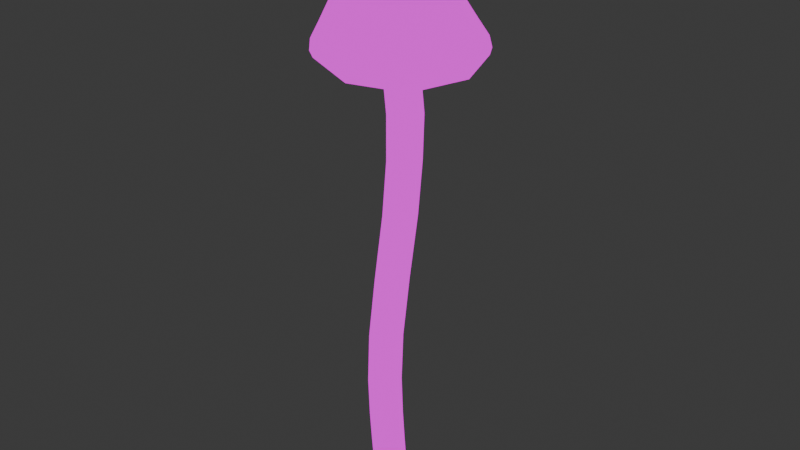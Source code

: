 # Source: BluePinkgill_small.blend  (saved by Blender 4.1.24; exported with 4.5.12 LTS)
import bpy
from mathutils import Matrix  # noqa: F401  (used for matrix-valued properties, if any)

bpy.ops.wm.read_factory_settings(use_empty=True)
scene = bpy.context.scene
scene.name = 'Scene'

# ---- collections
col_collection = bpy.data.collections.new('Collection'); scene.collection.children.link(col_collection)

# ---- images (referenced by path relative to the original .blend; pixels are not part of the script)
import os
ASSET_DIR = os.environ.get("B2B_ASSET_DIR", "")  # directory of the original .blend (textures are referenced by path, not embedded)
HERE = os.path.dirname(os.path.abspath(__file__))  # packed textures are extracted next to this script under _unpacked/

def load_image(name, relpath, width, height, colorspace="sRGB"):
    """Load a texture the original file referenced (path relative to the .blend, or extracted next to this script)."""
    p = next((c for c in (os.path.join(HERE, relpath), os.path.join(ASSET_DIR, relpath)) if relpath and os.path.exists(c)), "")
    if p:
        img = bpy.data.images.load(p, check_existing=True)
        img.name = name
    else:  # same state as the original file: an image datablock whose file is absent (Cycles renders it pink)
        img = bpy.data.images.new(name, width, height)
        img.source = "FILE"
        img.filepath = "//" + (relpath or name)
    img.colorspace_settings.name = colorspace
    return img
img_img_9047_png = load_image('IMG_9047.PNG', 'IMG_9047.PNG', 1024, 1024, 'sRGB')

# ---- materials (node trees are filled in below, after node groups)
mat_material = bpy.data.materials.new('Material')
mat_material.alpha_threshold = 0.0
mat_material.use_transparent_shadow = False
mat_material.roughness = 0.5
mat_material.line_color = (0.0, 0.0, 0.0, 1.0)

# ---- material node trees
mat_material.use_nodes = True; mat_material.node_tree.nodes.clear()
_N = mat_material.node_tree.nodes; _L = mat_material.node_tree.links
n0 = _N.new('ShaderNodeOutputMaterial'); n0.name = 'Material Output'; n0.location = (319, 258)
n1 = _N.new('ShaderNodeEmission'); n1.name = 'Emission'; n1.location = (29, 258)
n2 = _N.new('ShaderNodeTexImage'); n2.name = 'Image Texture'; n2.location = (-261, 264)
n2.image = img_img_9047_png
_L.new(n1.outputs[0], n0.inputs[0])
_L.new(n2.outputs[0], n1.inputs[0])
n0.is_active_output = True

# ---- world
world_world = bpy.data.worlds.new('World'); scene.world = world_world
world_world.use_nodes = True; world_world.node_tree.nodes.clear()
_N = world_world.node_tree.nodes; _L = world_world.node_tree.links
n0 = _N.new('ShaderNodeOutputWorld'); n0.name = 'World Output'; n0.location = (300, 300)
n1 = _N.new('ShaderNodeBackground'); n1.name = 'Background'; n1.location = (10, 300)
n1.inputs[0].default_value = (0.05088, 0.05088, 0.05088, 1.0)
_L.new(n1.outputs[0], n0.inputs[0])
n0.is_active_output = True
world_world.color = (0.05088, 0.05088, 0.05088)
world_world.use_sun_shadow = False
world_world.sun_shadow_jitter_overblur = 0.0

# ---- meshes
me_cube_003 = bpy.data.meshes.new('Cube.003')
me_cube_003.from_pydata([(0.0619, -0.8365, 5.275), (-0.3134, -0.3655, 6.223), (0.03918, -0.7473, 5.468), (-0.3078, 0.376, 6.222), (0.8164, 0.05196, 5.468), (0.3644, -0.364, 6.224), (0.0779, 0.8917, 5.523), (0.4004, 0.3817, 6.223), (-0.8037, 0.03894, 5.58), (-0.402, -0.4308, 5.861), (-0.3842, 0.006603, 6.304), (-0.3964, 0.4715, 5.866), (0.5793, -0.5271, 5.444), (0.05052, 0.4559, 6.304), (0.4758, 0.4831, 5.855), (0.6322, 0.6488, 5.501), (0.4657, 0.01101, 6.307), (0.4196, -0.4268, 5.831), (-0.5268, 0.6312, 5.536), (0.02794, -0.4503, 6.307), (-0.5846, 0.02348, 5.885), (0.05105, 0.6554, 5.863), (0.6097, 0.03137, 5.842), (0.01032, -0.6018, 5.842), (-0.5303, -0.5337, 5.522), (0.06474, 0.0001781, 6.736), (0.9479, 0.06031, 5.275), (0.09524, 1.031, 5.34), (-0.9217, 0.04639, 5.409), (0.6826, -0.5895, 5.245), (0.722, 0.7391, 5.31), (-0.5987, 0.7244, 5.35), (-0.604, -0.5964, 5.334), (0.07331, -0.8479, 5.14), (0.9833, 0.06683, 5.14), (0.1037, 1.072, 5.206), (-0.9443, 0.05386, 5.278), (0.7147, -0.5961, 5.111), (0.7453, 0.7647, 5.175), (-0.6111, 0.7534, 5.216), (-0.6179, -0.6025, 5.199), (0.07777, -0.8114, 5.057), (0.9593, 0.07268, 5.057), (0.1067, 1.051, 5.122), (-0.9114, 0.06048, 5.193), (0.7013, -0.5682, 5.03), (0.728, 0.7519, 5.092), (-0.5888, 0.7423, 5.135), (-0.5965, -0.5743, 5.117), (0.07614, -0.7709, 5.066), (0.9173, 0.07387, 5.066), (0.1058, 1.011, 5.131), (-0.8709, 0.06143, 5.202), (0.6705, -0.5384, 5.039), (0.6989, 0.7258, 5.102), (-0.5616, 0.7151, 5.147), (-0.5696, -0.5448, 5.129), (0.01169, -0.1575, 5.63), (0.2007, 0.04323, 5.629), (0.03287, 0.245, 5.647), (-0.1695, 0.0371, 5.657), (0.1437, -0.1024, 5.623), (0.1623, 0.1908, 5.638), (-0.1092, 0.1853, 5.655), (-0.1212, -0.1057, 5.647), (0.1281, 0.03676, 0.5695), (0.1522, 0.07478, -0.1587), (0.1281, -0.2507, 0.5695), (0.1522, -0.2127, -0.1587), (-0.1593, 0.03676, 0.5695), (-0.1353, 0.07478, -0.1587), (-0.1593, -0.2507, 0.5695), (-0.1353, -0.2127, -0.1587), (0.1282, 0.06035, -0.5031), (0.1282, -0.1552, -0.5031), (-0.08745, 0.06048, -0.5031), (-0.08745, -0.1551, -0.5031), (0.1166, -0.2306, 1.68), (0.174, -0.04071, 3.217), (-0.1136, -0.04059, 3.217), (-0.1709, -0.2306, 1.68), (-0.1136, 0.2469, 3.217), (-0.1709, 0.05685, 1.68), (0.1166, 0.05688, 1.68), (0.1739, 0.2469, 3.217), (0.2252, -0.01904, 4.445), (0.2272, 0.2767, 4.448), (-0.06575, -0.01925, 4.45), (-0.06372, 0.2772, 4.452), (-0.1892, -0.06894, -0.1587), (0.008424, 0.1287, -0.1587), (0.1411, 0.05585, 0.162), (-0.1464, -0.2316, 0.162), (0.1411, -0.2316, 0.162), (-0.1464, 0.05585, 0.162), (-0.01559, -0.3046, 0.5695), (0.182, -0.107, 0.5695), (0.008424, -0.2666, -0.1587), (-0.2132, -0.107, 0.5695), (-0.01559, 0.09066, 0.5695), (0.206, -0.06894, -0.1587), (-0.1104, -0.04593, -0.5241), (0.02107, 0.08536, -0.5241), (0.02107, -0.1775, -0.5241), (0.1525, -0.04618, -0.5241), (-0.1212, 0.08299, -0.3882), (-0.1212, -0.1922, -0.3882), (0.154, -0.1922, -0.3882), (0.154, 0.08297, -0.3882), (-0.1706, -0.2605, 1.068), (-0.1706, 0.02691, 1.068), (0.1169, -0.2605, 1.068), (0.137, -0.1417, 2.414), (-0.0819, -0.004661, 3.889), (-0.1505, -0.1417, 2.414), (-0.08193, 0.2828, 3.889), (-0.1506, 0.1458, 2.414), (0.1168, 0.02691, 1.068), (0.1369, 0.1458, 2.414), (-0.02715, 0.1108, 1.68), (0.03016, 0.3008, 3.217), (0.1705, -0.08687, 1.68), (0.2279, 0.1031, 3.217), (-0.2248, -0.08687, 1.68), (-0.1675, 0.103, 3.217), (-0.0271, -0.2845, 1.68), (0.03023, -0.0945, 3.217), (0.2056, -0.004661, 3.889), (0.2056, 0.2828, 3.889), (0.08461, 0.3359, 4.45), (0.2794, 0.1255, 4.446), (-0.1225, 0.1255, 4.453), (0.08152, -0.07297, 4.446), (-0.002641, -0.2855, 0.162), (-0.2003, -0.08788, 0.162), (-0.1728, -0.05444, -0.3903), (0.195, -0.08788, 0.162), (-0.002641, 0.1097, 0.162), (0.02278, -0.04309, -0.568), (0.2058, -0.05448, -0.3903), (0.01648, 0.1348, -0.3903), (0.01648, -0.2438, -0.3903), (-0.02689, 0.08081, 1.068), (-0.006815, 0.1997, 2.414), (0.1708, -0.1168, 1.068), (0.1909, 0.002058, 2.414), (-0.2245, -0.1168, 1.068), (-0.2045, 0.002058, 2.414), (-0.02687, -0.3144, 1.068), (-0.006738, -0.1956, 2.414), (0.06182, 0.3367, 3.889), (0.2595, 0.1391, 3.889), (-0.1358, 0.1391, 3.889), (0.06186, -0.05856, 3.889)], [], [(12, 2, 0, 29), (9, 1, 10, 20), (20, 10, 3, 11), (9, 20, 8, 24), (20, 11, 18, 8), (11, 3, 13, 21), (21, 13, 7, 14), (17, 23, 2, 12), (23, 9, 24, 2), (14, 7, 16, 22), (22, 16, 5, 17), (21, 14, 15, 6), (14, 22, 4, 15), (17, 5, 19, 23), (23, 19, 1, 9), (2, 24, 32, 0), (15, 4, 26, 30), (22, 17, 12, 4), (11, 21, 6, 18), (18, 6, 27, 31), (7, 13, 25, 16), (13, 3, 10, 25), (25, 10, 1, 19), (16, 25, 19, 5), (8, 18, 31, 28), (6, 15, 30, 27), (24, 8, 28, 32), (4, 12, 29, 26), (29, 0, 33, 37), (31, 27, 35, 39), (28, 31, 39, 36), (32, 28, 36, 40), (30, 26, 34, 38), (27, 30, 38, 35), (0, 32, 40, 33), (26, 29, 37, 34), (35, 38, 46, 43), (33, 40, 48, 41), (37, 33, 41, 45), (39, 35, 43, 47), (34, 37, 45, 42), (36, 39, 47, 44), (40, 36, 44, 48), (38, 34, 42, 46), (48, 44, 52, 56), (46, 42, 50, 54), (43, 46, 54, 51), (41, 48, 56, 49), (45, 41, 49, 53), (47, 43, 51, 55), (42, 45, 53, 50), (44, 47, 55, 52), (50, 53, 61, 58), (52, 55, 63, 60), (56, 52, 60, 64), (54, 50, 58, 62), (51, 54, 62, 59), (49, 56, 64, 57), (53, 49, 57, 61), (55, 51, 59, 63), (68, 93, 133, 97), (93, 67, 95, 133), (133, 95, 71, 92), (97, 133, 92, 72), (72, 92, 134, 89), (92, 71, 98, 134), (134, 98, 69, 94), (89, 134, 94, 70), (72, 89, 135, 106), (89, 70, 105, 135), (135, 105, 75, 101), (106, 135, 101, 76), (66, 91, 136, 100), (91, 65, 96, 136), (136, 96, 67, 93), (100, 136, 93, 68), (70, 94, 137, 90), (94, 69, 99, 137), (137, 99, 65, 91), (90, 137, 91, 66), (75, 102, 138, 101), (102, 73, 104, 138), (138, 104, 74, 103), (101, 138, 103, 76), (66, 100, 139, 108), (100, 68, 107, 139), (139, 107, 74, 104), (108, 139, 104, 73), (70, 90, 140, 105), (90, 66, 108, 140), (140, 108, 73, 102), (105, 140, 102, 75), (68, 97, 141, 107), (97, 72, 106, 141), (141, 106, 76, 103), (107, 141, 103, 74), (65, 99, 142, 117), (99, 69, 110, 142), (142, 110, 82, 119), (117, 142, 119, 83), (83, 119, 143, 118), (119, 82, 116, 143), (143, 116, 81, 120), (118, 143, 120, 84), (84, 128, 151, 122), (120, 150, 128, 84), (67, 96, 144, 111), (96, 65, 117, 144), (144, 117, 83, 121), (111, 144, 121, 77), (77, 121, 145, 112), (121, 83, 118, 145), (145, 118, 84, 122), (112, 145, 122, 78), (113, 152, 124, 79), (122, 151, 127, 78), (69, 98, 146, 110), (98, 71, 109, 146), (146, 109, 80, 123), (110, 146, 123, 82), (82, 123, 147, 116), (123, 80, 114, 147), (147, 114, 79, 124), (116, 147, 124, 81), (78, 127, 153, 126), (124, 152, 115, 81), (71, 95, 148, 109), (95, 67, 111, 148), (148, 111, 77, 125), (109, 148, 125, 80), (80, 125, 149, 114), (125, 77, 112, 149), (149, 112, 78, 126), (114, 149, 126, 79), (126, 153, 113, 79), (115, 150, 120, 81), (150, 115, 88, 129), (128, 150, 129, 86), (151, 128, 86, 130), (127, 151, 130, 85), (152, 113, 87, 131), (115, 152, 131, 88), (153, 127, 85, 132), (113, 153, 132, 87), (57, 132, 85, 61), (61, 85, 130, 58), (58, 130, 86, 62), (62, 86, 129, 59), (59, 129, 88, 63), (63, 88, 131, 60), (60, 131, 87, 64), (64, 87, 132, 57)])
_uv = me_cube_003.uv_layers.new(name='UVMap')
_uv.uv.foreach_set('vector', [0.4764, 0.8491, 0.468, 0.8491, 0.4684, 0.819, 0.4781, 0.819, 0.4599, 0.8617, 0.4613, 0.9065, 0.4602, 0.9065, 0.4571, 0.8617, 0.4571, 0.8617, 0.4602, 0.9065, 0.4614, 0.9065, 0.46, 0.8617, 0.4599, 0.8617, 0.4571, 0.8617, 0.4548, 0.8491, 0.459, 0.8491, 0.4571, 0.8617, 0.46, 0.8617, 0.4591, 0.8491, 0.4548, 0.8491, 0.46, 0.8617, 0.4614, 0.9065, 0.467, 0.9065, 0.467, 0.8617, 0.467, 0.8617, 0.467, 0.9065, 0.4725, 0.9065, 0.4737, 0.8617, 0.4728, 0.8617, 0.4664, 0.8617, 0.468, 0.8491, 0.4764, 0.8491, 0.4664, 0.8617, 0.4599, 0.8617, 0.459, 0.8491, 0.468, 0.8491, 0.4737, 0.8617, 0.4725, 0.9065, 0.4735, 0.9065, 0.4758, 0.8617, 0.4758, 0.8617, 0.4735, 0.9065, 0.4719, 0.9065, 0.4728, 0.8617, 0.467, 0.8617, 0.4737, 0.8617, 0.4772, 0.8491, 0.4686, 0.8491, 0.4737, 0.8617, 0.4758, 0.8617, 0.4801, 0.8491, 0.4772, 0.8491, 0.4728, 0.8617, 0.4719, 0.9065, 0.4667, 0.9065, 0.4664, 0.8617, 0.4664, 0.8617, 0.4667, 0.9065, 0.4613, 0.9065, 0.4599, 0.8617, 0.468, 0.8491, 0.459, 0.8491, 0.458, 0.819, 0.4684, 0.819, 0.4772, 0.8491, 0.4801, 0.8491, 0.4823, 0.819, 0.4787, 0.819, 0.4758, 0.8617, 0.4728, 0.8617, 0.4764, 0.8491, 0.4801, 0.8491, 0.46, 0.8617, 0.467, 0.8617, 0.4686, 0.8491, 0.4591, 0.8491, 0.4591, 0.8491, 0.4686, 0.8491, 0.4689, 0.819, 0.4581, 0.819, 0.4725, 0.9065, 0.467, 0.9065, 0.4673, 0.9584, 0.4735, 0.9065, 0.467, 0.9065, 0.4614, 0.9065, 0.4602, 0.9065, 0.4673, 0.9584, 0.4673, 0.9584, 0.4602, 0.9065, 0.4613, 0.9065, 0.4667, 0.9065, 0.4735, 0.9065, 0.4673, 0.9584, 0.4667, 0.9065, 0.4719, 0.9065, 0.4548, 0.8491, 0.4591, 0.8491, 0.4581, 0.819, 0.453, 0.819, 0.4686, 0.8491, 0.4772, 0.8491, 0.4787, 0.819, 0.4689, 0.819, 0.459, 0.8491, 0.4548, 0.8491, 0.453, 0.819, 0.458, 0.819, 0.4801, 0.8491, 0.4764, 0.8491, 0.4781, 0.819, 0.4823, 0.819, 0.4781, 0.819, 0.4684, 0.819, 0.4685, 0.8002, 0.4785, 0.8002, 0.4581, 0.819, 0.4689, 0.819, 0.469, 0.8002, 0.4578, 0.8002, 0.453, 0.819, 0.4581, 0.819, 0.4578, 0.8002, 0.4526, 0.8002, 0.458, 0.819, 0.453, 0.819, 0.4526, 0.8002, 0.4577, 0.8002, 0.4787, 0.819, 0.4823, 0.819, 0.4827, 0.8002, 0.479, 0.8002, 0.4689, 0.819, 0.4787, 0.819, 0.479, 0.8002, 0.469, 0.8002, 0.4684, 0.819, 0.458, 0.819, 0.4577, 0.8002, 0.4685, 0.8002, 0.4823, 0.819, 0.4781, 0.819, 0.4785, 0.8002, 0.4827, 0.8002, 0.469, 0.8002, 0.479, 0.8002, 0.4786, 0.7756, 0.4689, 0.7756, 0.4685, 0.8002, 0.4577, 0.8002, 0.4579, 0.7756, 0.4685, 0.7756, 0.4785, 0.8002, 0.4685, 0.8002, 0.4685, 0.7756, 0.4782, 0.7756, 0.4578, 0.8002, 0.469, 0.8002, 0.4689, 0.7756, 0.458, 0.7756, 0.4827, 0.8002, 0.4785, 0.8002, 0.4782, 0.7756, 0.4823, 0.7756, 0.4526, 0.8002, 0.4578, 0.8002, 0.458, 0.7756, 0.453, 0.7756, 0.4577, 0.8002, 0.4526, 0.8002, 0.453, 0.7756, 0.4579, 0.7756, 0.479, 0.8002, 0.4827, 0.8002, 0.4823, 0.7756, 0.4786, 0.7756, 0.4743, 0.7904, 0.4769, 0.7904, 0.4763, 0.7411, 0.4738, 0.7411, 0.4637, 0.7904, 0.4618, 0.7904, 0.4619, 0.7411, 0.4636, 0.7411, 0.4687, 0.7904, 0.4637, 0.7904, 0.4636, 0.7411, 0.4684, 0.7411, 0.4689, 0.7904, 0.4743, 0.7904, 0.4738, 0.7411, 0.4686, 0.7411, 0.4639, 0.7904, 0.4689, 0.7904, 0.4686, 0.7411, 0.4639, 0.7411, 0.4743, 0.7904, 0.4687, 0.7904, 0.4684, 0.7411, 0.4738, 0.7411, 0.4618, 0.7904, 0.4639, 0.7904, 0.4639, 0.7411, 0.4619, 0.7411, 0.4769, 0.7904, 0.4743, 0.7904, 0.4738, 0.7411, 0.4763, 0.7411, 0.4619, 0.7411, 0.4639, 0.7411, 0.4689, 0.6746, 0.4684, 0.6746, 0.4763, 0.7411, 0.4738, 0.7411, 0.4709, 0.6746, 0.4714, 0.6746, 0.4738, 0.7411, 0.4763, 0.7411, 0.4714, 0.6746, 0.471, 0.6746, 0.4636, 0.7411, 0.4619, 0.7411, 0.4684, 0.6746, 0.4687, 0.6746, 0.4684, 0.7411, 0.4636, 0.7411, 0.4687, 0.6746, 0.4698, 0.6746, 0.4686, 0.7411, 0.4738, 0.7411, 0.471, 0.6746, 0.4699, 0.6746, 0.4639, 0.7411, 0.4686, 0.7411, 0.4699, 0.6746, 0.4689, 0.6746, 0.4738, 0.7411, 0.4684, 0.7411, 0.4698, 0.6746, 0.4709, 0.6746, 0.471, 0.8158, 0.4707, 0.8256, 0.4663, 0.8256, 0.4666, 0.8158, 0.4707, 0.8256, 0.4703, 0.8379, 0.4659, 0.8379, 0.4663, 0.8256, 0.4663, 0.8256, 0.4659, 0.8379, 0.4615, 0.8379, 0.4619, 0.8256, 0.4666, 0.8158, 0.4663, 0.8256, 0.4619, 0.8256, 0.4623, 0.8158, 0.4623, 0.8158, 0.4619, 0.8256, 0.4603, 0.8256, 0.4606, 0.8158, 0.4619, 0.8256, 0.4615, 0.8379, 0.4599, 0.8379, 0.4603, 0.8256, 0.4603, 0.8256, 0.4599, 0.8379, 0.4615, 0.8379, 0.4619, 0.8256, 0.4606, 0.8158, 0.4603, 0.8256, 0.4619, 0.8256, 0.4623, 0.8158, 0.4623, 0.8158, 0.4606, 0.8158, 0.4611, 0.8088, 0.4627, 0.8089, 0.4606, 0.8158, 0.4623, 0.8158, 0.4627, 0.8089, 0.4611, 0.8088, 0.4611, 0.8088, 0.4627, 0.8089, 0.4637, 0.8054, 0.463, 0.8047, 0.4627, 0.8089, 0.4611, 0.8088, 0.463, 0.8047, 0.4637, 0.8054, 0.471, 0.8158, 0.4707, 0.8256, 0.4723, 0.8256, 0.4726, 0.8158, 0.4707, 0.8256, 0.4703, 0.8379, 0.4719, 0.8379, 0.4723, 0.8256, 0.4723, 0.8256, 0.4719, 0.8379, 0.4703, 0.8379, 0.4707, 0.8256, 0.4726, 0.8158, 0.4723, 0.8256, 0.4707, 0.8256, 0.471, 0.8158, 0.4623, 0.8158, 0.4619, 0.8256, 0.4663, 0.8256, 0.4666, 0.8158, 0.4619, 0.8256, 0.4615, 0.8379, 0.4659, 0.8379, 0.4663, 0.8256, 0.4663, 0.8256, 0.4659, 0.8379, 0.4703, 0.8379, 0.4707, 0.8256, 0.4666, 0.8158, 0.4663, 0.8256, 0.4707, 0.8256, 0.471, 0.8158, 0.4637, 0.8054, 0.467, 0.8047, 0.4671, 0.8034, 0.463, 0.8047, 0.467, 0.8047, 0.4703, 0.8054, 0.471, 0.8047, 0.4671, 0.8034, 0.4671, 0.8034, 0.471, 0.8047, 0.4703, 0.8054, 0.467, 0.8047, 0.463, 0.8047, 0.4671, 0.8034, 0.467, 0.8047, 0.4637, 0.8054, 0.471, 0.8158, 0.4726, 0.8158, 0.4726, 0.8088, 0.4711, 0.8089, 0.4726, 0.8158, 0.471, 0.8158, 0.4711, 0.8089, 0.4726, 0.8088, 0.4726, 0.8088, 0.4711, 0.8089, 0.4703, 0.8054, 0.471, 0.8047, 0.4711, 0.8089, 0.4726, 0.8088, 0.471, 0.8047, 0.4703, 0.8054, 0.4623, 0.8158, 0.4666, 0.8158, 0.4669, 0.8088, 0.4627, 0.8089, 0.4666, 0.8158, 0.471, 0.8158, 0.4711, 0.8089, 0.4669, 0.8088, 0.4669, 0.8088, 0.4711, 0.8089, 0.4703, 0.8054, 0.467, 0.8047, 0.4627, 0.8089, 0.4669, 0.8088, 0.467, 0.8047, 0.4637, 0.8054, 0.471, 0.8158, 0.4666, 0.8158, 0.4669, 0.8088, 0.4711, 0.8089, 0.4666, 0.8158, 0.4623, 0.8158, 0.4627, 0.8089, 0.4669, 0.8088, 0.4669, 0.8088, 0.4627, 0.8089, 0.4637, 0.8054, 0.467, 0.8047, 0.4711, 0.8089, 0.4669, 0.8088, 0.467, 0.8047, 0.4703, 0.8054, 0.4703, 0.8379, 0.4659, 0.8379, 0.4656, 0.8531, 0.4699, 0.8531, 0.4659, 0.8379, 0.4615, 0.8379, 0.4612, 0.8531, 0.4656, 0.8531, 0.4656, 0.8531, 0.4612, 0.8531, 0.4612, 0.8716, 0.4656, 0.8716, 0.4699, 0.8531, 0.4656, 0.8531, 0.4656, 0.8716, 0.4699, 0.8716, 0.4699, 0.8716, 0.4656, 0.8716, 0.4662, 0.8939, 0.4705, 0.8939, 0.4656, 0.8716, 0.4612, 0.8716, 0.4618, 0.8939, 0.4662, 0.8939, 0.4662, 0.8939, 0.4618, 0.8939, 0.4629, 0.9183, 0.4673, 0.9183, 0.4705, 0.8939, 0.4662, 0.8939, 0.4673, 0.9183, 0.4717, 0.9183, 0.4717, 0.9183, 0.4726, 0.9387, 0.4743, 0.9387, 0.4733, 0.9183, 0.4673, 0.9183, 0.4683, 0.9387, 0.4726, 0.9387, 0.4717, 0.9183, 0.4703, 0.8379, 0.4719, 0.8379, 0.4716, 0.8531, 0.4699, 0.8531, 0.4719, 0.8379, 0.4703, 0.8379, 0.4699, 0.8531, 0.4716, 0.8531, 0.4716, 0.8531, 0.4699, 0.8531, 0.4699, 0.8716, 0.4716, 0.8716, 0.4699, 0.8531, 0.4716, 0.8531, 0.4716, 0.8716, 0.4699, 0.8716, 0.4699, 0.8716, 0.4716, 0.8716, 0.4722, 0.8939, 0.4705, 0.8939, 0.4716, 0.8716, 0.4699, 0.8716, 0.4705, 0.8939, 0.4722, 0.8939, 0.4722, 0.8939, 0.4705, 0.8939, 0.4717, 0.9183, 0.4733, 0.9183, 0.4705, 0.8939, 0.4722, 0.8939, 0.4733, 0.9183, 0.4717, 0.9183, 0.4639, 0.9387, 0.4623, 0.9387, 0.4613, 0.9183, 0.4629, 0.9183, 0.4733, 0.9183, 0.4743, 0.9387, 0.4726, 0.9387, 0.4717, 0.9183, 0.4615, 0.8379, 0.4599, 0.8379, 0.4596, 0.8531, 0.4612, 0.8531, 0.4599, 0.8379, 0.4615, 0.8379, 0.4612, 0.8531, 0.4596, 0.8531, 0.4596, 0.8531, 0.4612, 0.8531, 0.4612, 0.8716, 0.4596, 0.8716, 0.4612, 0.8531, 0.4596, 0.8531, 0.4596, 0.8716, 0.4612, 0.8716, 0.4612, 0.8716, 0.4596, 0.8716, 0.4602, 0.8939, 0.4618, 0.8939, 0.4596, 0.8716, 0.4612, 0.8716, 0.4618, 0.8939, 0.4602, 0.8939, 0.4602, 0.8939, 0.4618, 0.8939, 0.4629, 0.9183, 0.4613, 0.9183, 0.4618, 0.8939, 0.4602, 0.8939, 0.4613, 0.9183, 0.4629, 0.9183, 0.4717, 0.9183, 0.4726, 0.9387, 0.4683, 0.9387, 0.4673, 0.9183, 0.4613, 0.9183, 0.4623, 0.9387, 0.4639, 0.9387, 0.4629, 0.9183, 0.4615, 0.8379, 0.4659, 0.8379, 0.4656, 0.8531, 0.4612, 0.8531, 0.4659, 0.8379, 0.4703, 0.8379, 0.4699, 0.8531, 0.4656, 0.8531, 0.4656, 0.8531, 0.4699, 0.8531, 0.4699, 0.8716, 0.4656, 0.8716, 0.4612, 0.8531, 0.4656, 0.8531, 0.4656, 0.8716, 0.4612, 0.8716, 0.4612, 0.8716, 0.4656, 0.8716, 0.4662, 0.8939, 0.4618, 0.8939, 0.4656, 0.8716, 0.4699, 0.8716, 0.4705, 0.8939, 0.4662, 0.8939, 0.4662, 0.8939, 0.4705, 0.8939, 0.4717, 0.9183, 0.4673, 0.9183, 0.4618, 0.8939, 0.4662, 0.8939, 0.4673, 0.9183, 0.4629, 0.9183, 0.4673, 0.9183, 0.4683, 0.9387, 0.4639, 0.9387, 0.4629, 0.9183, 0.4639, 0.9387, 0.4683, 0.9387, 0.4673, 0.9183, 0.4629, 0.9183, 0.4683, 0.9387, 0.4639, 0.9387, 0.4644, 0.9559, 0.4689, 0.9558, 0.4726, 0.9387, 0.4683, 0.9387, 0.4689, 0.9558, 0.4733, 0.9557, 0.4743, 0.9387, 0.4726, 0.9387, 0.4733, 0.9557, 0.4749, 0.9557, 0.4726, 0.9387, 0.4743, 0.9387, 0.4749, 0.9557, 0.4732, 0.9556, 0.4623, 0.9387, 0.4639, 0.9387, 0.4644, 0.9558, 0.4627, 0.9559, 0.4639, 0.9387, 0.4623, 0.9387, 0.4627, 0.9559, 0.4644, 0.9559, 0.4683, 0.9387, 0.4726, 0.9387, 0.4732, 0.9556, 0.4689, 0.9556, 0.4639, 0.9387, 0.4683, 0.9387, 0.4689, 0.9556, 0.4644, 0.9558, 0.4667, 0.9916, 0.4689, 0.9556, 0.4732, 0.9556, 0.4707, 0.9914, 0.4707, 0.9914, 0.4732, 0.9556, 0.4749, 0.9557, 0.4725, 0.9916, 0.4725, 0.9916, 0.4749, 0.9557, 0.4733, 0.9557, 0.4713, 0.9919, 0.4713, 0.9919, 0.4733, 0.9557, 0.4689, 0.9558, 0.4674, 0.9921, 0.4674, 0.9921, 0.4689, 0.9558, 0.4644, 0.9559, 0.4631, 0.9924, 0.4631, 0.9924, 0.4644, 0.9559, 0.4627, 0.9559, 0.4612, 0.9924, 0.4612, 0.9924, 0.4627, 0.9559, 0.4644, 0.9558, 0.4627, 0.9921, 0.4627, 0.9921, 0.4644, 0.9558, 0.4689, 0.9556, 0.4667, 0.9916])
me_cube_003.materials.append(mat_material)
me_cube_003.update()

# ---- objects
ob_cube_002 = bpy.data.objects.new('Cube.002', me_cube_003)

# ---- transforms, parenting, visibility, modifiers, constraints
ob_cube_002.location = (-3.725e-09, 0.0, 0.0)
ob_cube_002.scale = (0.6979, 0.6979, 0.6979)

# ---- collection membership
col_collection.objects.link(ob_cube_002)

# ---- scene / render settings (as saved in the file)
scene.frame_start = 1; scene.frame_end = 250; scene.frame_set(1)
scene.render.engine = 'BLENDER_EEVEE_NEXT'
scene.cycles.sampling_pattern = 'TABULATED_SOBOL'
scene.eevee.ray_tracing_options.trace_max_roughness = 0.0
bpy.context.view_layer.update()

# ---- added for rendering (the .blend has no active camera): camera
cam_auto = bpy.data.cameras.new('AutoCamera')
cam_auto.lens = 50.0
cam_auto.sensor_width = 36.0
cam_auto.clip_end = 1000.0
ob_auto_camera = bpy.data.objects.new('AutoCamera', cam_auto)
scene.collection.objects.link(ob_auto_camera)
ob_auto_camera.location = (5.04652, -5.96132, 6.1787)
ob_auto_camera.rotation_euler = (1.09748, -7.21219e-08, 0.694738)
scene.camera = ob_auto_camera
bpy.context.view_layer.update()
